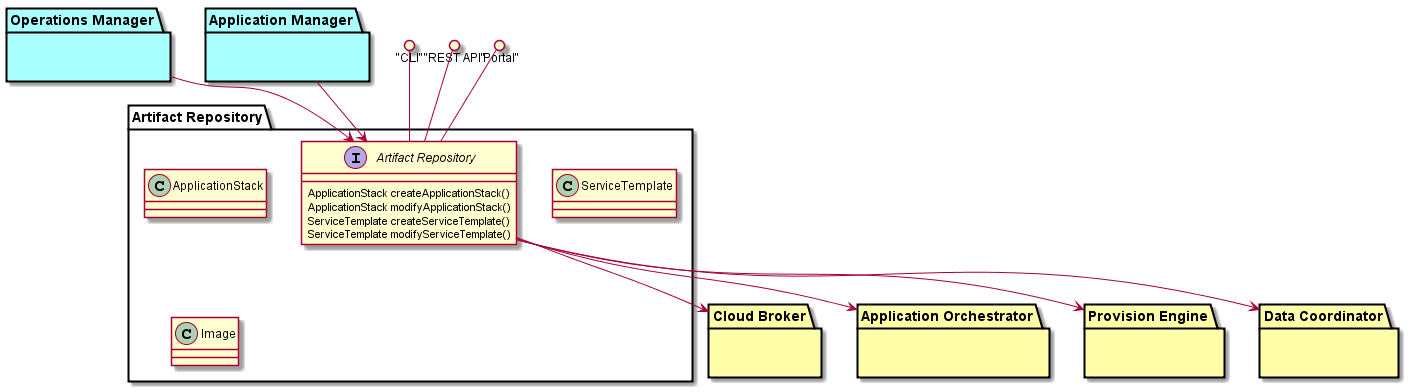

The diagram above was rendered by PlantUML. Its source (embedded in the PNG):
@startuml
package "Artifact Repository" {
  interface "Artifact Repository" {
      ApplicationStack createApplicationStack()
      ApplicationStack modifyApplicationStack()
      ServiceTemplate createServiceTemplate()
      ServiceTemplate modifyServiceTemplate()
  }
  class ApplicationStack {

  }
  class ServiceTemplate {

  }
  class Image {
  }
}
"CLI" ()-- "Artifact Repository"
"REST API" ()-- "Artifact Repository"
"Portal" ()-- "Artifact Repository"

package "Cloud Broker"  #ffffaa {}
package "Application Orchestrator" #ffffaa {}
package "Provision Engine" #ffffaa {}
package "Data Coordinator" #ffffaa {}
package "Operations Manager" #aaffff {}
package "Application Manager" #aaffff {}

"Operations Manager" --> "Artifact Repository"
"Application Manager" --> "Artifact Repository"
"Artifact Repository" --> "Cloud Broker"
"Artifact Repository" --> "Provision Engine"
"Artifact Repository" --> "Data Coordinator"
"Artifact Repository" --> "Application Orchestrator"

@enduml